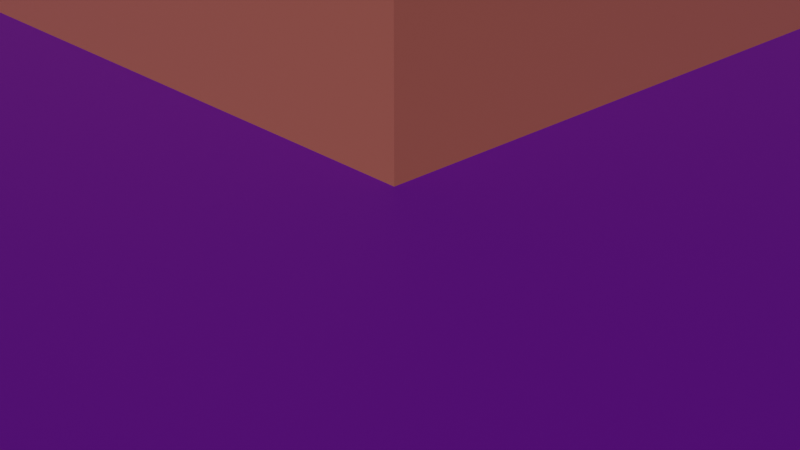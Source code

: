 # Source: ParkingArea.blend  (saved by Blender 3.4.6; exported with 4.5.12 LTS)
import bpy
from mathutils import Matrix  # noqa: F401  (used for matrix-valued properties, if any)

bpy.ops.wm.read_factory_settings(use_empty=True)
scene = bpy.context.scene
scene.name = 'Scene'

# ---- collections
col_collection = bpy.data.collections.new('Collection'); scene.collection.children.link(col_collection)

# ---- materials (node trees are filled in below, after node groups)
mat_material_002 = bpy.data.materials.new('Material.002')
mat_material_002.use_transparent_shadow = False
mat_material_001 = bpy.data.materials.new('Material.001')
mat_material_001.use_transparent_shadow = False

# ---- material node trees
mat_material_002.use_nodes = True; mat_material_002.node_tree.nodes.clear()
_N = mat_material_002.node_tree.nodes; _L = mat_material_002.node_tree.links
n0 = _N.new('ShaderNodeBsdfPrincipled'); n0.name = 'Principled BSDF'; n0.location = (10, 300)
n0.distribution = 'GGX'
n0.subsurface_method = 'RANDOM_WALK_SKIN'
n0.inputs[0].default_value = (0.08702, 0.0, 0.2079, 1.0)
n0.inputs[3].default_value = 1.45
n0.inputs[27].default_value = (0.0, 0.0, 0.0, 1.0)
n0.inputs[28].default_value = 1.0
n1 = _N.new('ShaderNodeOutputMaterial'); n1.name = 'Material Output'; n1.location = (300, 300)
_L.new(n0.outputs[0], n1.inputs[0])
n1.is_active_output = True
mat_material_001.use_nodes = True; mat_material_001.node_tree.nodes.clear()
_N = mat_material_001.node_tree.nodes; _L = mat_material_001.node_tree.links
n0 = _N.new('ShaderNodeBsdfPrincipled'); n0.name = 'Principled BSDF'; n0.location = (10, 300)
n0.distribution = 'GGX'
n0.subsurface_method = 'RANDOM_WALK_SKIN'
n0.inputs[0].default_value = (0.3264, 0.09039, 0.0629, 1.0)
n0.inputs[3].default_value = 1.45
n0.inputs[27].default_value = (0.0, 0.0, 0.0, 1.0)
n0.inputs[28].default_value = 1.0
n1 = _N.new('ShaderNodeOutputMaterial'); n1.name = 'Material Output'; n1.location = (300, 300)
_L.new(n0.outputs[0], n1.inputs[0])
n1.is_active_output = True

# ---- world
world_world = bpy.data.worlds.new('World'); scene.world = world_world
world_world.use_nodes = True; world_world.node_tree.nodes.clear()
_N = world_world.node_tree.nodes; _L = world_world.node_tree.links
n0 = _N.new('ShaderNodeOutputWorld'); n0.name = 'World Output'; n0.location = (300, 300)
n1 = _N.new('ShaderNodeBackground'); n1.name = 'Background'; n1.location = (10, 300)
n1.inputs[0].default_value = (0.05088, 0.05088, 0.05088, 1.0)
_L.new(n1.outputs[0], n0.inputs[0])
n0.is_active_output = True
world_world.color = (0.05088, 0.05088, 0.05088)
world_world.use_sun_shadow = False
world_world.sun_shadow_jitter_overblur = 0.0

# ---- cameras
cam_camera = bpy.data.cameras.new('Camera')
cam_camera.clip_end = 100.0
cam_camera.ortho_scale = 7.314

# ---- meshes
me_cube_001 = bpy.data.meshes.new('Cube.001')
me_cube_001.from_pydata([(-254.8, -93.14, -1.0), (-254.8, -93.14, 1.0), (-254.8, 29.22, -1.0), (-254.8, 29.22, 1.0), (20.0, -93.14, -1.0), (20.0, -93.14, 1.0), (20.0, 29.22, -1.0), (20.0, 29.22, 1.0)], [], [(0, 1, 3, 2), (2, 3, 7, 6), (6, 7, 5, 4), (4, 5, 1, 0), (2, 6, 4, 0), (7, 3, 1, 5)])
_uv = me_cube_001.uv_layers.new(name='UVMap')
_uv.uv.foreach_set('vector', [0.375, 0.0, 0.625, 0.0, 0.625, 0.25, 0.375, 0.25, 0.375, 0.25, 0.625, 0.25, 0.625, 0.5, 0.375, 0.5, 0.375, 0.5, 0.625, 0.5, 0.625, 0.75, 0.375, 0.75, 0.375, 0.75, 0.625, 0.75, 0.625, 1.0, 0.375, 1.0, 0.125, 0.5, 0.375, 0.5, 0.375, 0.75, 0.125, 0.75, 0.625, 0.5, 0.875, 0.5, 0.875, 0.75, 0.625, 0.75])
me_cube_001.materials.append(mat_material_002)
me_cube_001.update()
me_cube_002 = bpy.data.meshes.new('Cube.002')
me_cube_002.from_pydata([(-13.0, -1.0, 0.6231), (-13.0, -1.0, 33.15), (-13.0, 13.0, 0.6231), (-13.0, 13.0, 33.15), (1.0, -1.0, 0.6231), (1.0, -1.0, 33.15), (1.0, 13.0, 0.6231), (1.0, 13.0, 33.15)], [], [(0, 1, 3, 2), (2, 3, 7, 6), (6, 7, 5, 4), (4, 5, 1, 0), (2, 6, 4, 0), (7, 3, 1, 5)])
_uv = me_cube_002.uv_layers.new(name='UVMap')
_uv.uv.foreach_set('vector', [0.375, 0.0, 0.625, 0.0, 0.625, 0.25, 0.375, 0.25, 0.375, 0.25, 0.625, 0.25, 0.625, 0.5, 0.375, 0.5, 0.375, 0.5, 0.625, 0.5, 0.625, 0.75, 0.375, 0.75, 0.375, 0.75, 0.625, 0.75, 0.625, 1.0, 0.375, 1.0, 0.125, 0.5, 0.375, 0.5, 0.375, 0.75, 0.125, 0.75, 0.625, 0.5, 0.875, 0.5, 0.875, 0.75, 0.625, 0.75])
me_cube_002.materials.append(mat_material_001)
me_cube_002.update()
me_cube_003 = bpy.data.meshes.new('Cube.003')
me_cube_003.from_pydata([(-13.0, -1.0, 0.6231), (-13.0, -1.0, 33.15), (-13.0, 13.0, 0.6231), (-13.0, 13.0, 33.15), (1.0, -1.0, 0.6231), (1.0, -1.0, 33.15), (1.0, 13.0, 0.6231), (1.0, 13.0, 33.15)], [], [(0, 1, 3, 2), (2, 3, 7, 6), (6, 7, 5, 4), (4, 5, 1, 0), (2, 6, 4, 0), (7, 3, 1, 5)])
_uv = me_cube_003.uv_layers.new(name='UVMap')
_uv.uv.foreach_set('vector', [0.375, 0.0, 0.625, 0.0, 0.625, 0.25, 0.375, 0.25, 0.375, 0.25, 0.625, 0.25, 0.625, 0.5, 0.375, 0.5, 0.375, 0.5, 0.625, 0.5, 0.625, 0.75, 0.375, 0.75, 0.375, 0.75, 0.625, 0.75, 0.625, 1.0, 0.375, 1.0, 0.125, 0.5, 0.375, 0.5, 0.375, 0.75, 0.125, 0.75, 0.625, 0.5, 0.875, 0.5, 0.875, 0.75, 0.625, 0.75])
me_cube_003.materials.append(mat_material_001)
me_cube_003.update()
me_cube_004 = bpy.data.meshes.new('Cube.004')
me_cube_004.from_pydata([(-13.0, -1.0, 0.6231), (-13.0, -1.0, 33.15), (-13.0, 13.0, 0.6231), (-13.0, 13.0, 33.15), (1.0, -1.0, 0.6231), (1.0, -1.0, 33.15), (1.0, 13.0, 0.6231), (1.0, 13.0, 33.15)], [], [(0, 1, 3, 2), (2, 3, 7, 6), (6, 7, 5, 4), (4, 5, 1, 0), (2, 6, 4, 0), (7, 3, 1, 5)])
_uv = me_cube_004.uv_layers.new(name='UVMap')
_uv.uv.foreach_set('vector', [0.375, 0.0, 0.625, 0.0, 0.625, 0.25, 0.375, 0.25, 0.375, 0.25, 0.625, 0.25, 0.625, 0.5, 0.375, 0.5, 0.375, 0.5, 0.625, 0.5, 0.625, 0.75, 0.375, 0.75, 0.375, 0.75, 0.625, 0.75, 0.625, 1.0, 0.375, 1.0, 0.125, 0.5, 0.375, 0.5, 0.375, 0.75, 0.125, 0.75, 0.625, 0.5, 0.875, 0.5, 0.875, 0.75, 0.625, 0.75])
me_cube_004.materials.append(mat_material_001)
me_cube_004.update()
me_cube_005 = bpy.data.meshes.new('Cube.005')
me_cube_005.from_pydata([(-13.0, -1.0, 0.6231), (-13.0, -1.0, 33.15), (-13.0, 13.0, 0.6231), (-13.0, 13.0, 33.15), (1.0, -1.0, 0.6231), (1.0, -1.0, 33.15), (1.0, 13.0, 0.6231), (1.0, 13.0, 33.15)], [], [(0, 1, 3, 2), (2, 3, 7, 6), (6, 7, 5, 4), (4, 5, 1, 0), (2, 6, 4, 0), (7, 3, 1, 5)])
_uv = me_cube_005.uv_layers.new(name='UVMap')
_uv.uv.foreach_set('vector', [0.375, 0.0, 0.625, 0.0, 0.625, 0.25, 0.375, 0.25, 0.375, 0.25, 0.625, 0.25, 0.625, 0.5, 0.375, 0.5, 0.375, 0.5, 0.625, 0.5, 0.625, 0.75, 0.375, 0.75, 0.375, 0.75, 0.625, 0.75, 0.625, 1.0, 0.375, 1.0, 0.125, 0.5, 0.375, 0.5, 0.375, 0.75, 0.125, 0.75, 0.625, 0.5, 0.875, 0.5, 0.875, 0.75, 0.625, 0.75])
me_cube_005.materials.append(mat_material_001)
me_cube_005.update()
me_cube_006 = bpy.data.meshes.new('Cube.006')
me_cube_006.from_pydata([(-13.0, -1.0, 0.6231), (-13.0, -1.0, 33.15), (-13.0, 13.0, 0.6231), (-13.0, 13.0, 33.15), (1.0, -1.0, 0.6231), (1.0, -1.0, 33.15), (1.0, 13.0, 0.6231), (1.0, 13.0, 33.15)], [], [(0, 1, 3, 2), (2, 3, 7, 6), (6, 7, 5, 4), (4, 5, 1, 0), (2, 6, 4, 0), (7, 3, 1, 5)])
_uv = me_cube_006.uv_layers.new(name='UVMap')
_uv.uv.foreach_set('vector', [0.375, 0.0, 0.625, 0.0, 0.625, 0.25, 0.375, 0.25, 0.375, 0.25, 0.625, 0.25, 0.625, 0.5, 0.375, 0.5, 0.375, 0.5, 0.625, 0.5, 0.625, 0.75, 0.375, 0.75, 0.375, 0.75, 0.625, 0.75, 0.625, 1.0, 0.375, 1.0, 0.125, 0.5, 0.375, 0.5, 0.375, 0.75, 0.125, 0.75, 0.625, 0.5, 0.875, 0.5, 0.875, 0.75, 0.625, 0.75])
me_cube_006.materials.append(mat_material_001)
me_cube_006.update()
me_cube_007 = bpy.data.meshes.new('Cube.007')
me_cube_007.from_pydata([(-13.0, -1.0, 0.6231), (-13.0, -1.0, 33.15), (-13.0, 13.0, 0.6231), (-13.0, 13.0, 33.15), (1.0, -1.0, 0.6231), (1.0, -1.0, 33.15), (1.0, 13.0, 0.6231), (1.0, 13.0, 33.15)], [], [(0, 1, 3, 2), (2, 3, 7, 6), (6, 7, 5, 4), (4, 5, 1, 0), (2, 6, 4, 0), (7, 3, 1, 5)])
_uv = me_cube_007.uv_layers.new(name='UVMap')
_uv.uv.foreach_set('vector', [0.375, 0.0, 0.625, 0.0, 0.625, 0.25, 0.375, 0.25, 0.375, 0.25, 0.625, 0.25, 0.625, 0.5, 0.375, 0.5, 0.375, 0.5, 0.625, 0.5, 0.625, 0.75, 0.375, 0.75, 0.375, 0.75, 0.625, 0.75, 0.625, 1.0, 0.375, 1.0, 0.125, 0.5, 0.375, 0.5, 0.375, 0.75, 0.125, 0.75, 0.625, 0.5, 0.875, 0.5, 0.875, 0.75, 0.625, 0.75])
me_cube_007.materials.append(mat_material_001)
me_cube_007.update()
me_cube_008 = bpy.data.meshes.new('Cube.008')
me_cube_008.from_pydata([(-13.0, -1.0, 0.6231), (-13.0, -1.0, 33.15), (-13.0, 13.0, 0.6231), (-13.0, 13.0, 33.15), (1.0, -1.0, 0.6231), (1.0, -1.0, 33.15), (1.0, 13.0, 0.6231), (1.0, 13.0, 33.15)], [], [(0, 1, 3, 2), (2, 3, 7, 6), (6, 7, 5, 4), (4, 5, 1, 0), (2, 6, 4, 0), (7, 3, 1, 5)])
_uv = me_cube_008.uv_layers.new(name='UVMap')
_uv.uv.foreach_set('vector', [0.375, 0.0, 0.625, 0.0, 0.625, 0.25, 0.375, 0.25, 0.375, 0.25, 0.625, 0.25, 0.625, 0.5, 0.375, 0.5, 0.375, 0.5, 0.625, 0.5, 0.625, 0.75, 0.375, 0.75, 0.375, 0.75, 0.625, 0.75, 0.625, 1.0, 0.375, 1.0, 0.125, 0.5, 0.375, 0.5, 0.375, 0.75, 0.125, 0.75, 0.625, 0.5, 0.875, 0.5, 0.875, 0.75, 0.625, 0.75])
me_cube_008.materials.append(mat_material_001)
me_cube_008.update()
me_cube_009 = bpy.data.meshes.new('Cube.009')
me_cube_009.from_pydata([(-13.0, -1.0, 0.6231), (-13.0, -1.0, 33.15), (-13.0, 13.0, 0.6231), (-13.0, 13.0, 33.15), (1.0, -1.0, 0.6231), (1.0, -1.0, 33.15), (1.0, 13.0, 0.6231), (1.0, 13.0, 33.15)], [], [(0, 1, 3, 2), (2, 3, 7, 6), (6, 7, 5, 4), (4, 5, 1, 0), (2, 6, 4, 0), (7, 3, 1, 5)])
_uv = me_cube_009.uv_layers.new(name='UVMap')
_uv.uv.foreach_set('vector', [0.375, 0.0, 0.625, 0.0, 0.625, 0.25, 0.375, 0.25, 0.375, 0.25, 0.625, 0.25, 0.625, 0.5, 0.375, 0.5, 0.375, 0.5, 0.625, 0.5, 0.625, 0.75, 0.375, 0.75, 0.375, 0.75, 0.625, 0.75, 0.625, 1.0, 0.375, 1.0, 0.125, 0.5, 0.375, 0.5, 0.375, 0.75, 0.125, 0.75, 0.625, 0.5, 0.875, 0.5, 0.875, 0.75, 0.625, 0.75])
me_cube_009.materials.append(mat_material_001)
me_cube_009.update()
me_cube_010 = bpy.data.meshes.new('Cube.010')
me_cube_010.from_pydata([(-13.0, -1.0, 0.6231), (-13.0, -1.0, 33.15), (-13.0, 13.0, 0.6231), (-13.0, 13.0, 33.15), (1.0, -1.0, 0.6231), (1.0, -1.0, 33.15), (1.0, 13.0, 0.6231), (1.0, 13.0, 33.15)], [], [(0, 1, 3, 2), (2, 3, 7, 6), (6, 7, 5, 4), (4, 5, 1, 0), (2, 6, 4, 0), (7, 3, 1, 5)])
_uv = me_cube_010.uv_layers.new(name='UVMap')
_uv.uv.foreach_set('vector', [0.375, 0.0, 0.625, 0.0, 0.625, 0.25, 0.375, 0.25, 0.375, 0.25, 0.625, 0.25, 0.625, 0.5, 0.375, 0.5, 0.375, 0.5, 0.625, 0.5, 0.625, 0.75, 0.375, 0.75, 0.375, 0.75, 0.625, 0.75, 0.625, 1.0, 0.375, 1.0, 0.125, 0.5, 0.375, 0.5, 0.375, 0.75, 0.125, 0.75, 0.625, 0.5, 0.875, 0.5, 0.875, 0.75, 0.625, 0.75])
me_cube_010.materials.append(mat_material_001)
me_cube_010.update()

# ---- objects
ob_camera = bpy.data.objects.new('Camera', cam_camera)
ob_plane = bpy.data.objects.new('Plane', me_cube_001)
ob_cube = bpy.data.objects.new('Cube', me_cube_002)
ob_cube_001 = bpy.data.objects.new('Cube.001', me_cube_003)
ob_cube_002 = bpy.data.objects.new('Cube.002', me_cube_004)
ob_cube_003 = bpy.data.objects.new('Cube.003', me_cube_005)
ob_cube_004 = bpy.data.objects.new('Cube.004', me_cube_006)
ob_cube_005 = bpy.data.objects.new('Cube.005', me_cube_007)
ob_cube_006 = bpy.data.objects.new('Cube.006', me_cube_008)
ob_cube_007 = bpy.data.objects.new('Cube.007', me_cube_009)
ob_cube_008 = bpy.data.objects.new('Cube.008', me_cube_010)

# ---- transforms, parenting, visibility, modifiers, constraints
ob_camera.location = (7.359, -6.926, 4.958)
ob_camera.rotation_euler = (1.109, 0.0, 0.8149)
ob_camera.lock_rotations_4d = False
ob_camera.empty_display_type = 'ARROWS'
ob_camera.color = (0.0, 0.0, 0.0, 0.0)
ob_camera.display_type = 'WIRE'
ob_camera.lineart.crease_threshold = 0.0
ob_plane.location = (0.0, 0.0, 0.0)
ob_cube.location = (0.0, 0.0, 0.0)
ob_cube_001.location = (-103.7, 3.273, 0.0)
ob_cube_002.location = (-153.8, -3.273, 0.0)
ob_cube_003.location = (-204.0, -1.091, 0.0)
ob_cube_004.location = (-209.1, -68.37, 0.0)
ob_cube_005.location = (-182.2, -79.65, 0.0)
ob_cube_006.location = (-140.7, -78.92, 0.0)
ob_cube_007.location = (-118.9, -80.01, 0.0)
ob_cube_008.location = (-16.73, -77.83, 0.0)

# ---- collection membership
col_collection.objects.link(ob_camera)
col_collection.objects.link(ob_plane)
col_collection.objects.link(ob_cube)
col_collection.objects.link(ob_cube_001)
col_collection.objects.link(ob_cube_002)
col_collection.objects.link(ob_cube_003)
col_collection.objects.link(ob_cube_004)
col_collection.objects.link(ob_cube_005)
col_collection.objects.link(ob_cube_006)
col_collection.objects.link(ob_cube_007)
col_collection.objects.link(ob_cube_008)

# ---- scene / render settings (as saved in the file)
scene.camera = ob_camera
scene.frame_start = 1; scene.frame_end = 250; scene.frame_set(1)
scene.render.engine = 'BLENDER_EEVEE_NEXT'
scene.cycles.sampling_pattern = 'TABULATED_SOBOL'
scene.cycles.use_light_tree = False
scene.view_settings.view_transform = 'Filmic'
bpy.context.view_layer.update()

# ---- added for rendering (the .blend has no usable light): sun
light_auto_sun = bpy.data.lights.new('AutoSun', 'SUN')
light_auto_sun.energy = 3.0
light_auto_sun.angle = 0.0523599
ob_auto_sun = bpy.data.objects.new('AutoSun', light_auto_sun)
scene.collection.objects.link(ob_auto_sun)
ob_auto_sun.rotation_euler = (0.872665, 0.174533, 0.523599)
bpy.context.view_layer.update()
